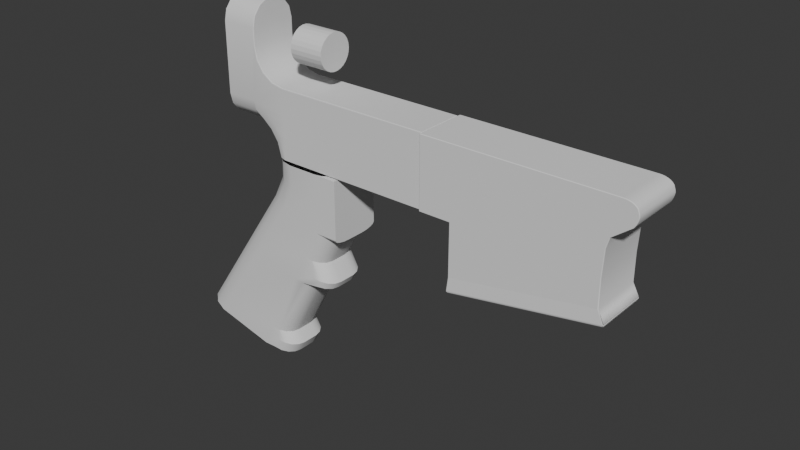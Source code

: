 # Source: M4.blend  (saved by Blender 5.1.30; exported with 4.5.12 LTS)
import bpy
from mathutils import Matrix  # noqa: F401  (used for matrix-valued properties, if any)

bpy.ops.wm.read_factory_settings(use_empty=True)
scene = bpy.context.scene
scene.name = 'Scene'

# ---- collections
col_collection = bpy.data.collections.new('Collection'); scene.collection.children.link(col_collection)

# ---- world
world_world = bpy.data.worlds.new('World'); scene.world = world_world
world_world.use_nodes = True; world_world.node_tree.nodes.clear()
_N = world_world.node_tree.nodes; _L = world_world.node_tree.links
n0 = _N.new('ShaderNodeOutputWorld'); n0.name = 'World Output'; n0.location = (200, 100)
n1 = _N.new('ShaderNodeBackground'); n1.name = 'Background'; n1.location = (-200, 100)
n1.inputs[0].default_value = (0.05088, 0.05088, 0.05088, 1.0)
_L.new(n1.outputs[0], n0.inputs[0])
n0.is_active_output = True
world_world.color = (0.05088, 0.05088, 0.05088)
world_world.sun_shadow_jitter_overblur = 0.0

# ---- meshes
me_cilindro_003 = bpy.data.meshes.new('Cilindro.003')
me_cilindro_003.from_pydata([(0.0, 1.0, -1.0), (0.0, 1.0, 1.0), (0.2393, 0.9709, -1.0), (0.2393, 0.9709, 1.0), (0.4647, 0.8855, -1.0), (0.4647, 0.8855, 1.0), (0.6631, 0.7485, -1.0), (0.6631, 0.7485, 1.0), (0.823, 0.5681, -1.0), (0.823, 0.5681, 1.0), (0.935, 0.3546, -1.0), (0.935, 0.3546, 1.0), (0.9927, 0.1205, -1.0), (0.9927, 0.1205, 1.0), (0.9927, -0.1205, -1.0), (0.9927, -0.1205, 1.0), (0.935, -0.3546, -1.0), (0.935, -0.3546, 1.0), (0.823, -0.5681, -1.0), (0.823, -0.5681, 1.0), (0.6631, -0.7485, -1.0), (0.6631, -0.7485, 1.0), (0.4647, -0.8855, -1.0), (0.4647, -0.8855, 1.0), (0.2393, -0.9709, -1.0), (0.2393, -0.9709, 1.0), (0.0, -1.0, -1.0), (0.0, -1.0, 1.0), (-0.2393, -0.9709, -1.0), (-0.2393, -0.9709, 1.0), (-0.4647, -0.8855, -1.0), (-0.4647, -0.8855, 1.0), (-0.6631, -0.7485, -1.0), (-0.6631, -0.7485, 1.0), (-0.823, -0.5681, -1.0), (-0.823, -0.5681, 1.0), (-0.935, -0.3546, -1.0), (-0.935, -0.3546, 1.0), (-0.9927, -0.1205, -1.0), (-0.9927, -0.1205, 1.0), (-0.9927, 0.1205, -1.0), (-0.9927, 0.1205, 1.0), (-0.935, 0.3546, -1.0), (-0.935, 0.3546, 1.0), (-0.823, 0.5681, -1.0), (-0.823, 0.5681, 1.0), (-0.6631, 0.7485, -1.0), (-0.6631, 0.7485, 1.0), (-0.4647, 0.8855, -1.0), (-0.4647, 0.8855, 1.0), (-0.2393, 0.9709, -1.0), (-0.2393, 0.9709, 1.0)], [], [(0, 1, 3, 2), (2, 3, 5, 4), (4, 5, 7, 6), (6, 7, 9, 8), (8, 9, 11, 10), (10, 11, 13, 12), (12, 13, 15, 14), (14, 15, 17, 16), (16, 17, 19, 18), (18, 19, 21, 20), (20, 21, 23, 22), (22, 23, 25, 24), (24, 25, 27, 26), (26, 27, 29, 28), (28, 29, 31, 30), (30, 31, 33, 32), (32, 33, 35, 34), (34, 35, 37, 36), (36, 37, 39, 38), (38, 39, 41, 40), (40, 41, 43, 42), (42, 43, 45, 44), (44, 45, 47, 46), (46, 47, 49, 48), (3, 1, 51, 49, 47, 45, 43, 41, 39, 37, 35, 33, 31, 29, 27, 25, 23, 21, 19, 17, 15, 13, 11, 9, 7, 5), (48, 49, 51, 50), (50, 51, 1, 0), (0, 2, 4, 6, 8, 10, 12, 14, 16, 18, 20, 22, 24, 26, 28, 30, 32, 34, 36, 38, 40, 42, 44, 46, 48, 50)])
_uv = me_cilindro_003.uv_layers.new(name='MapaUV')
_uv.uv.foreach_set('vector', [1.0, 0.5, 1.0, 1.0, 0.9615, 1.0, 0.9615, 0.5, 0.9615, 0.5, 0.9615, 1.0, 0.9231, 1.0, 0.9231, 0.5, 0.9231, 0.5, 0.9231, 1.0, 0.8846, 1.0, 0.8846, 0.5, 0.8846, 0.5, 0.8846, 1.0, 0.8462, 1.0, 0.8462, 0.5, 0.8462, 0.5, 0.8462, 1.0, 0.8077, 1.0, 0.8077, 0.5, 0.8077, 0.5, 0.8077, 1.0, 0.7692, 1.0, 0.7692, 0.5, 0.7692, 0.5, 0.7692, 1.0, 0.7308, 1.0, 0.7308, 0.5, 0.7308, 0.5, 0.7308, 1.0, 0.6923, 1.0, 0.6923, 0.5, 0.6923, 0.5, 0.6923, 1.0, 0.6538, 1.0, 0.6538, 0.5, 0.6538, 0.5, 0.6538, 1.0, 0.6154, 1.0, 0.6154, 0.5, 0.6154, 0.5, 0.6154, 1.0, 0.5769, 1.0, 0.5769, 0.5, 0.5769, 0.5, 0.5769, 1.0, 0.5385, 1.0, 0.5385, 0.5, 0.5385, 0.5, 0.5385, 1.0, 0.5, 1.0, 0.5, 0.5, 0.5, 0.5, 0.5, 1.0, 0.4615, 1.0, 0.4615, 0.5, 0.4615, 0.5, 0.4615, 1.0, 0.4231, 1.0, 0.4231, 0.5, 0.4231, 0.5, 0.4231, 1.0, 0.3846, 1.0, 0.3846, 0.5, 0.3846, 0.5, 0.3846, 1.0, 0.3462, 1.0, 0.3462, 0.5, 0.3462, 0.5, 0.3462, 1.0, 0.3077, 1.0, 0.3077, 0.5, 0.3077, 0.5, 0.3077, 1.0, 0.2692, 1.0, 0.2692, 0.5, 0.2692, 0.5, 0.2692, 1.0, 0.2308, 1.0, 0.2308, 0.5, 0.2308, 0.5, 0.2308, 1.0, 0.1923, 1.0, 0.1923, 0.5, 0.1923, 0.5, 0.1923, 1.0, 0.1538, 1.0, 0.1538, 0.5, 0.1538, 0.5, 0.1538, 1.0, 0.1154, 1.0, 0.1154, 0.5, 0.1154, 0.5, 0.1154, 1.0, 0.07692, 1.0, 0.07692, 0.5, 0.3074, 0.483, 0.25, 0.49, 0.1926, 0.483, 0.1385, 0.4625, 0.09085, 0.4296, 0.05248, 0.3863, 0.0256, 0.3351, 0.01175, 0.2789, 0.01175, 0.2211, 0.0256, 0.1649, 0.05248, 0.1137, 0.09085, 0.07036, 0.1385, 0.03749, 0.1926, 0.01697, 0.25, 0.01, 0.3074, 0.01697, 0.3615, 0.03749, 0.4091, 0.07036, 0.4475, 0.1137, 0.4744, 0.1649, 0.4883, 0.2211, 0.4883, 0.2789, 0.4744, 0.3351, 0.4475, 0.3863, 0.4091, 0.4296, 0.3615, 0.4625, 0.07692, 0.5, 0.07692, 1.0, 0.03846, 1.0, 0.03846, 0.5, 0.03846, 0.5, 0.03846, 1.0, -3.055e-07, 1.0, -3.055e-07, 0.5, 0.75, 0.49, 0.8074, 0.483, 0.8615, 0.4625, 0.9091, 0.4296, 0.9475, 0.3863, 0.9744, 0.3351, 0.9883, 0.2789, 0.9883, 0.2211, 0.9744, 0.1649, 0.9475, 0.1137, 0.9091, 0.07036, 0.8615, 0.03749, 0.8074, 0.01697, 0.75, 0.01, 0.6926, 0.01697, 0.6385, 0.03749, 0.5909, 0.07036, 0.5525, 0.1137, 0.5256, 0.1649, 0.5117, 0.2211, 0.5117, 0.2789, 0.5256, 0.3351, 0.5525, 0.3863, 0.5909, 0.4296, 0.6385, 0.4625, 0.6926, 0.483])
me_cilindro_003.update()
me_cilindro = bpy.data.meshes.new('Cilindro')
me_cilindro.from_pydata([(0.08008, 0.01516, -0.06814), (0.08008, 0.01516, 0.02097), (0.08008, -0.01516, -0.06814), (0.08008, -0.01516, 0.02097), (0.06692, -0.04248, -0.06814), (0.06692, -0.04248, 0.02097), (0.04321, -0.06139, -0.06814), (0.04321, -0.06139, 0.02097), (0.01365, -0.06814, -0.06814), (0.01365, -0.06814, 0.02097), (-0.1811, -0.06814, -0.06814), (-0.1811, -0.06814, 0.02097), (-0.2107, -0.06139, -0.06814), (-0.2107, -0.06139, 0.02097), (-0.2344, -0.04248, -0.06814), (-0.2344, -0.04248, 0.02097), (-0.2476, -0.01516, -0.06814), (-0.2476, -0.01516, 0.02097), (-0.2476, 0.01516, -0.06814), (-0.2476, 0.01516, 0.02097), (0.09497, 0.01516, 0.04361), (0.09497, -0.01516, 0.04361), (0.08228, -0.04248, 0.04709), (0.05941, -0.06139, 0.04576), (0.0309, -0.06814, 0.0542), (0.1149, 0.01516, 0.06322), (0.1149, -0.01516, 0.06322), (0.1031, -0.04248, 0.06914), (0.08195, -0.06139, 0.07286), (0.05556, -0.06814, 0.08617), (0.137, 0.01516, 0.07347), (0.137, -0.01516, 0.07347), (0.1283, -0.04248, 0.08332), (0.1126, -0.06139, 0.09413), (0.09297, -0.06814, 0.1106), (0.1541, 0.01516, 0.07981), (0.1541, -0.01516, 0.07981), (0.1541, -0.04248, 0.09297), (0.1541, -0.06139, 0.1053), (0.1541, -0.06814, 0.1244), (-0.04396, -0.06814, 0.1269), (-0.05093, -0.06814, 0.09182), (-0.07079, -0.06814, 0.06209), (-0.1005, -0.06814, 0.04223), (-0.1356, -0.06814, 0.03526), (-0.2476, 0.01516, 0.03526), (-0.2476, -0.01516, 0.03526), (-0.1811, -0.06814, 0.03526), (-0.2344, -0.04248, 0.03526), (-0.2107, -0.06139, 0.03526), (0.0309, -0.06814, 0.1269), (0.09297, -0.06814, 0.1269), (0.01365, -0.06814, 0.1269), (0.05556, -0.06814, 0.1269), (0.1541, -0.06814, 0.1269), (0.0309, -0.06814, 0.5759), (0.05556, -0.06814, 0.5759), (-0.04396, -0.06814, 0.5759), (0.09297, -0.06814, 0.5759), (0.01365, -0.06814, 0.5759), (0.1541, -0.06814, 0.5759), (-0.2476, -4.657e-09, -0.06814), (-0.2476, -5.588e-09, 0.02097), (-0.2344, -3.725e-09, -0.06814), (-0.2476, -4.657e-09, 0.03526), (-0.04396, 0.0, 0.1269), (-0.05093, 0.0, 0.09182), (-0.07079, -7.451e-09, 0.06209), (-0.1005, -7.451e-09, 0.04223), (-0.1356, -7.451e-09, 0.03526), (-0.1811, -7.451e-09, 0.03526), (-0.2107, -3.725e-09, 0.03526), (-0.2344, -3.725e-09, 0.03526), (-0.04396, 0.0, 0.5759), (0.0309, 0.0, 0.5759), (0.05556, 0.0, 0.5759), (0.09297, 0.0, 0.5759), (0.01365, 0.0, 0.5759), (0.1541, 0.0, 0.1269), (0.1541, 0.0, 0.5759)], [], [(0, 1, 3, 2), (2, 3, 5, 4), (4, 5, 7, 6), (6, 7, 9, 8), (10, 11, 13, 12), (12, 13, 15, 14), (14, 15, 17, 16), (61, 62, 19, 18), (8, 9, 11, 10), (5, 3, 21, 22), (7, 5, 22, 23), (3, 1, 20, 21), (9, 7, 23, 24), (22, 21, 26, 27), (23, 22, 27, 28), (21, 20, 25, 26), (24, 23, 28, 29), (28, 27, 32, 33), (26, 25, 30, 31), (29, 28, 33, 34), (27, 26, 31, 32), (34, 33, 38, 39), (32, 31, 36, 37), (33, 32, 37, 38), (31, 30, 35, 36), (9, 24, 50, 52), (24, 29, 53, 50), (17, 15, 48, 46), (11, 9, 52, 40, 41, 42, 43, 44, 47), (13, 11, 47, 49), (34, 39, 54, 51), (62, 17, 46, 64), (15, 13, 49, 48), (29, 34, 51, 53), (66, 41, 40, 65), (66, 67, 42, 41), (68, 69, 44, 43), (72, 48, 49, 71), (64, 46, 48, 72), (40, 52, 59, 57), (52, 50, 55, 59), (53, 51, 58, 56), (50, 53, 56, 55), (51, 54, 60, 58), (47, 70, 71, 49), (47, 44, 69, 70), (42, 67, 68, 43), (57, 73, 65, 40), (19, 62, 64, 45), (14, 16, 61, 63), (16, 17, 62, 61), (55, 56, 75, 74), (56, 58, 76, 75), (59, 55, 74, 77), (59, 77, 73, 57), (60, 54, 78, 79), (60, 79, 76, 58), (36, 35, 78, 54, 39, 38, 37)])
me_cilindro.polygons.foreach_set('use_smooth', [True] * 58)
_k = set([(0, 2), (1, 3), (2, 4), (6, 8), (8, 10), (12, 14), (14, 16), (14, 63), (16, 61), (18, 61), (37, 38), (38, 39), (39, 54), (54, 60), (78, 79)])
me_cilindro.attributes.new('sharp_edge', 'BOOLEAN', 'EDGE').data.foreach_set('value', [ (min(e.vertices), max(e.vertices)) in _k for e in me_cilindro.edges])
_uv = me_cilindro.uv_layers.new(name='MapaUV')
_uv.uv.foreach_set('vector', [0.7857, 0.5, 0.7857, 1.0, 0.7143, 1.0, 0.7143, 0.5, 0.7143, 0.5, 0.7143, 1.0, 0.6429, 1.0, 0.6429, 0.5, 0.6429, 0.5, 0.6429, 1.0, 0.5714, 1.0, 0.5714, 0.5, 0.5714, 0.5, 0.5714, 1.0, 0.5, 1.0, 0.5, 0.5, 0.5, 0.5, 0.5, 1.0, 0.4286, 1.0, 0.4286, 0.5, 0.4286, 0.5, 0.4286, 1.0, 0.3571, 1.0, 0.3571, 0.5, 0.3571, 0.5, 0.3571, 1.0, 0.2857, 1.0, 0.2857, 0.5, 0.25, 0.5, 0.25, 1.0, 0.2143, 1.0, 0.2143, 0.5, 0.5, 0.5, 0.5, 1.0, 0.5, 1.0, 0.5, 0.5, 0.6429, 1.0, 0.7143, 1.0, 0.7143, 1.0, 0.6429, 1.0, 0.5714, 1.0, 0.6429, 1.0, 0.6429, 1.0, 0.5714, 1.0, 0.7143, 1.0, 0.7857, 1.0, 0.7857, 1.0, 0.7143, 1.0, 0.5, 1.0, 0.5714, 1.0, 0.5714, 1.0, 0.5, 1.0, 0.6429, 1.0, 0.7143, 1.0, 0.7143, 1.0, 0.6429, 1.0, 0.5714, 1.0, 0.6429, 1.0, 0.6429, 1.0, 0.5714, 1.0, 0.7143, 1.0, 0.7857, 1.0, 0.7857, 1.0, 0.7143, 1.0, 0.5, 1.0, 0.5714, 1.0, 0.5714, 1.0, 0.5, 1.0, 0.5714, 1.0, 0.6429, 1.0, 0.6429, 1.0, 0.5714, 1.0, 0.7143, 1.0, 0.7857, 1.0, 0.7857, 1.0, 0.7143, 1.0, 0.5, 1.0, 0.5714, 1.0, 0.5714, 1.0, 0.5, 1.0, 0.6429, 1.0, 0.7143, 1.0, 0.7143, 1.0, 0.6429, 1.0, 0.5, 1.0, 0.5714, 1.0, 0.5714, 1.0, 0.5, 1.0, 0.6429, 1.0, 0.7143, 1.0, 0.7143, 1.0, 0.6429, 1.0, 0.5714, 1.0, 0.6429, 1.0, 0.6429, 1.0, 0.5714, 1.0, 0.7143, 1.0, 0.7857, 1.0, 0.7857, 1.0, 0.7143, 1.0, 0.5, 1.0, 0.5, 1.0, 0.5, 1.0, 0.5, 1.0, 0.5, 1.0, 0.5, 1.0, 0.5, 1.0, 0.5, 1.0, 0.2857, 1.0, 0.3571, 1.0, 0.3571, 1.0, 0.2857, 1.0, 0.5, 1.0, 0.5, 1.0, 0.5, 1.0, 0.5, 1.0, 0.5, 1.0, 0.5, 1.0, 0.5, 1.0, 0.5, 1.0, 0.5, 1.0, 0.4286, 1.0, 0.5, 1.0, 0.5, 1.0, 0.4286, 1.0, 0.5, 1.0, 0.5, 1.0, 0.5, 1.0, 0.5, 1.0, 0.25, 1.0, 0.2857, 1.0, 0.2857, 1.0, 0.25, 1.0, 0.3571, 1.0, 0.4286, 1.0, 0.4286, 1.0, 0.3571, 1.0, 0.5, 1.0, 0.5, 1.0, 0.5, 1.0, 0.5, 1.0, 0.75, 1.0, 0.5, 1.0, 0.5, 1.0, 0.75, 1.0, 0.75, 1.0, 0.75, 1.0, 0.5, 1.0, 0.5, 1.0, 0.75, 1.0, 0.75, 1.0, 0.5, 1.0, 0.5, 1.0, 0.25, 1.0, 0.3571, 1.0, 0.4286, 1.0, 0.25, 1.0, 0.25, 1.0, 0.2857, 1.0, 0.3571, 1.0, 0.25, 1.0, 0.5, 1.0, 0.5, 1.0, 0.5, 1.0, 0.5, 1.0, 0.5, 1.0, 0.5, 1.0, 0.5, 1.0, 0.5, 1.0, 0.5, 1.0, 0.5, 1.0, 0.5, 1.0, 0.5, 1.0, 0.5, 1.0, 0.5, 1.0, 0.5, 1.0, 0.5, 1.0, 0.5, 1.0, 0.5, 1.0, 0.5, 1.0, 0.5, 1.0, 0.5, 1.0, 0.75, 1.0, 0.25, 1.0, 0.4286, 1.0, 0.5, 1.0, 0.5, 1.0, 0.75, 1.0, 0.75, 1.0, 0.5, 1.0, 0.75, 1.0, 0.75, 1.0, 0.5, 1.0, 0.5, 1.0, 0.75, 1.0, 0.75, 1.0, 0.5, 1.0, 0.2143, 1.0, 0.25, 1.0, 0.25, 1.0, 0.2143, 1.0, 0.3571, 0.5, 0.2857, 0.5, 0.25, 0.5, 0.25, 0.5, 0.2857, 0.5, 0.2857, 1.0, 0.25, 1.0, 0.25, 0.5, 0.5, 1.0, 0.5, 1.0, 0.5, 1.0, 0.5, 1.0, 0.5, 1.0, 0.5, 1.0, 0.5, 1.0, 0.5, 1.0, 0.5, 1.0, 0.5, 1.0, 0.5, 1.0, 0.5, 1.0, 0.5, 1.0, 0.5, 1.0, 0.75, 1.0, 0.5, 1.0, 0.5, 1.0, 0.5, 1.0, 0.5, 1.0, 0.5, 1.0, 0.5, 1.0, 0.5, 1.0, 0.5, 1.0, 0.5, 1.0, 0.7143, 1.0, 0.7857, 1.0, 0.5, 1.0, 0.5, 1.0, 0.5, 1.0, 0.5714, 1.0, 0.6429, 1.0])
me_cilindro.update()
me_cilindro_001 = bpy.data.meshes.new('Cilindro.001')
me_cilindro_001.from_pydata([(2.328, 1.092, 2.197), (2.328, 0.9841, 1.723), (2.328, 0.681, 1.343), (2.328, 0.2431, 1.132), (2.328, -0.2431, 1.132), (2.328, -0.681, 1.343), (2.328, -0.9841, 1.723), (2.328, -1.092, 2.197), (2.723, 1.092, 2.197), (2.723, 0.9841, 1.723), (2.723, 0.6811, 1.343), (2.723, 0.2431, 1.132), (2.723, -0.2431, 1.132), (2.723, -0.681, 1.343), (2.723, -0.9841, 1.723), (2.723, -1.092, 2.197), (3.316, 1.092, 2.186), (3.227, 0.9841, 1.721), (3.156, 0.6811, 1.347), (3.116, 0.2431, 1.14), (3.116, -0.2431, 1.14), (3.156, -0.681, 1.347), (3.227, -0.9841, 1.721), (3.316, -1.092, 2.186), (4.277, 1.092, 1.725), (4.188, 0.9841, 1.259), (4.117, 0.6811, 0.8858), (4.078, 0.2431, 0.6786), (4.078, -0.2431, 0.6786), (4.117, -0.681, 0.8858), (4.188, -0.9841, 1.259), (4.277, -1.092, 1.725), (10.44, 1.092, -2.375), (10.28, 0.9841, -2.822), (10.16, 0.6811, -3.181), (10.09, 0.2431, -3.38), (10.09, -0.2431, -3.38), (10.16, -0.681, -3.181), (10.28, -0.9841, -2.822), (10.44, -1.092, -2.375), (9.202, -0.681, -2.538), (9.319, -0.9841, -2.177), (9.137, 0.2431, -2.738), (9.137, -0.2431, -2.738), (9.319, 0.9841, -2.177), (9.202, 0.6811, -2.538), (9.465, -1.092, -1.727), (9.465, 1.092, -1.727), (2.328, 1.092, 3.465), (2.328, 0.3521, 4.199), (2.328, 1.036, 3.746), (2.328, 0.8755, 3.984), (2.328, 0.6353, 4.143), (2.328, -0.3521, 4.199), (2.328, -1.092, 3.465), (2.328, -0.6353, 4.143), (2.328, -0.8755, 3.984), (2.328, -1.036, 3.746), (2.723, 1.092, 3.465), (6.711, -1.092, 0.1052), (5.522, -1.092, 0.8963), (6.503, 0.6811, -0.7208), (5.338, 0.6811, 0.06401), (6.452, -0.2431, -0.9248), (2.723, -1.092, 3.465), (5.292, -0.2431, -0.1416), (6.596, -0.9841, -0.3532), (5.42, -0.9841, 0.4344), (3.316, 1.092, 3.466), (5.522, 1.092, 0.8963), (6.711, 1.092, 0.1052), (5.42, 0.9841, 0.4344), (6.596, 0.9841, -0.3532), (5.292, 0.2431, -0.1416), (3.316, -1.092, 3.466), (6.452, 0.2431, -0.9248), (5.338, -0.681, 0.06401), (6.503, -0.681, -0.7208), (4.797, 1.092, 3.467), (5.015, 0.3521, 4.199), (4.881, 1.036, 3.747), (4.951, 0.8755, 3.985), (4.999, 0.6353, 4.143), (5.015, -0.3521, 4.199), (4.797, -1.092, 3.467), (4.999, -0.6353, 4.143), (4.951, -0.8755, 3.985), (4.881, -1.036, 3.747), (11.25, 0.3521, 0.9711), (11.07, 1.092, 0.2211), (11.23, 0.6353, 0.914), (11.19, 0.8755, 0.7514), (11.13, 1.036, 0.5081), (11.07, -1.092, 0.2211), (11.25, -0.3521, 0.9711), (11.13, -1.036, 0.5081), (11.19, -0.8755, 0.7514), (11.23, -0.6353, 0.914), (10.08, -1.092, 0.7335), (10.26, -0.3521, 1.481), (10.15, -1.036, 1.02), (10.21, -0.8755, 1.262), (10.25, -0.6353, 1.425), (10.08, 1.092, 0.7335), (10.26, 0.3521, 1.481), (10.15, 1.036, 1.02), (10.21, 0.8755, 1.262), (10.25, 0.6353, 1.425), (2.328, 1.092, 4.442), (2.328, 0.3521, 4.442), (2.328, 1.036, 4.442), (2.328, 0.8755, 4.442), (2.328, 0.6353, 4.442), (2.328, -0.3521, 4.442), (2.328, -1.092, 4.442), (2.328, -0.6353, 4.442), (2.328, -0.8755, 4.442), (2.328, -1.036, 4.442), (2.723, 1.092, 4.442), (2.723, 0.3521, 4.442), (2.723, 1.036, 4.442), (2.723, 0.8755, 4.442), (2.723, 0.6353, 4.442), (2.723, -0.3521, 4.442), (2.723, -1.092, 4.442), (2.723, -0.6353, 4.442), (2.723, -0.8755, 4.442), (2.723, -1.036, 4.442), (3.316, 1.092, 4.442), (3.316, 0.3521, 4.442), (3.316, 1.036, 4.442), (3.316, 0.8755, 4.442), (3.316, 0.6353, 4.442), (3.316, -0.3521, 4.442), (3.316, -1.092, 4.442), (3.316, -0.6353, 4.442), (3.316, -0.8755, 4.442), (3.316, -1.036, 4.442), (4.797, 1.092, 4.442), (5.015, 0.3521, 4.442), (4.881, 1.036, 4.442), (4.951, 0.8755, 4.442), (4.999, 0.6353, 4.442), (5.015, -0.3521, 4.442), (4.797, -1.092, 4.442), (4.999, -0.6353, 4.442), (4.951, -0.8755, 4.442), (4.881, -1.036, 4.442), (7.477, 0.3521, 2.924), (6.275, 0.3521, 3.547), (6.259, 0.6353, 3.491), (7.462, 0.6353, 2.868), (6.213, 0.8755, 3.331), (7.418, 0.8755, 2.707), (6.145, 1.036, 3.092), (7.352, 1.036, 2.467), (6.064, 1.092, 2.811), (7.274, 1.092, 2.184), (6.275, -0.3521, 3.547), (7.477, -0.3521, 2.924), (7.462, -0.6353, 2.868), (6.259, -0.6353, 3.491), (7.418, -0.8755, 2.707), (6.213, -0.8755, 3.331), (7.352, -1.036, 2.467), (6.145, -1.036, 3.092), (7.274, -1.092, 2.184), (6.064, -1.092, 2.811), (7.344, 0.3521, 3.823), (7.055, 0.3521, 3.972), (7.04, 0.6353, 3.916), (7.329, 0.6353, 3.767), (6.995, 0.8755, 3.757), (7.284, 0.8755, 3.607), (6.927, 1.036, 3.517), (7.217, 1.036, 3.367), (6.848, 1.092, 3.235), (7.138, 1.092, 3.085), (7.055, -0.3521, 3.972), (7.344, -0.3521, 3.823), (7.329, -0.6353, 3.767), (7.04, -0.6353, 3.916), (7.284, -0.8755, 3.607), (6.995, -0.8755, 3.757), (7.217, -1.036, 3.367), (6.927, -1.036, 3.517), (7.138, -1.092, 3.085), (6.848, -1.092, 3.235), (11.24, 0.3521, 1.536), (11.06, 1.092, 0.7869), (11.23, 0.6353, 1.479), (11.19, 0.8755, 1.317), (11.13, 1.036, 1.074), (11.06, -1.092, 0.7869), (11.24, -0.3521, 1.536), (11.13, -1.036, 1.074), (11.19, -0.8755, 1.317), (11.23, -0.6353, 1.479), (10.6, -1.092, 1.022), (10.79, -0.3521, 1.77), (10.67, -1.036, 1.308), (10.73, -0.8755, 1.551), (10.77, -0.6353, 1.713), (10.6, 1.092, 1.022), (10.79, 0.3521, 1.77), (10.67, 1.036, 1.308), (10.73, 0.8755, 1.551), (10.77, 0.6353, 1.713)], [], [(0, 1, 9, 8), (5, 6, 14, 13), (3, 4, 12, 11), (1, 2, 10, 9), (6, 7, 15, 14), (4, 5, 13, 12), (2, 3, 11, 10), (12, 13, 21, 20), (10, 11, 19, 18), (8, 9, 17, 16), (13, 14, 22, 21), (11, 12, 20, 19), (9, 10, 18, 17), (14, 15, 23, 22), (16, 17, 25, 24), (21, 22, 30, 29), (19, 20, 28, 27), (17, 18, 26, 25), (22, 23, 31, 30), (20, 21, 29, 28), (18, 19, 27, 26), (40, 41, 38, 37), (42, 43, 36, 35), (44, 45, 34, 33), (41, 46, 39, 38), (43, 40, 37, 36), (45, 42, 35, 34), (47, 44, 33, 32), (35, 36, 37, 34), (33, 38, 37, 36, 35, 34), (33, 38, 39, 32), (70, 72, 44, 47), (61, 75, 42, 45), (63, 77, 40, 43), (66, 59, 46, 41), (72, 61, 45, 44), (75, 63, 43, 42), (77, 66, 41, 40), (24, 69, 156, 78), (59, 60, 167, 166), (46, 59, 166, 98), (57, 56, 116, 117), (52, 51, 111, 112), (48, 58, 118, 108), (80, 81, 141, 140), (58, 68, 128, 118), (85, 86, 146, 145), (50, 48, 108, 110), (79, 83, 143, 139), (64, 54, 114, 124), (53, 49, 109, 113), (81, 82, 142, 141), (56, 55, 115, 116), (83, 85, 145, 143), (49, 52, 112, 109), (84, 74, 134, 144), (54, 57, 117, 114), (87, 84, 144, 147), (51, 50, 110, 111), (68, 78, 138, 128), (82, 79, 139, 142), (78, 80, 140, 138), (105, 103, 203, 205), (97, 96, 196, 197), (90, 88, 188, 190), (93, 98, 198, 193), (149, 79, 82, 150), (150, 82, 81, 152), (152, 81, 80, 154), (154, 80, 78, 156), (159, 99, 102, 160), (160, 102, 101, 162), (162, 101, 100, 164), (164, 100, 98, 166), (89, 92, 192, 189), (101, 102, 202, 201), (95, 93, 193, 195), (99, 104, 204, 199), (86, 87, 147, 146), (0, 8, 58, 48), (15, 7, 54, 64), (74, 64, 124, 134), (8, 16, 68, 58), (23, 15, 64, 74), (55, 53, 113, 115), (16, 24, 78, 68), (31, 23, 74, 84), (149, 158, 83, 79), (70, 47, 103, 157), (60, 31, 84, 167), (47, 32, 89, 103), (106, 105, 205, 206), (32, 39, 93, 95, 96, 97, 94, 88, 90, 91, 92, 89), (39, 46, 98, 93), (119, 109, 112, 122), (122, 112, 111, 121), (121, 111, 110, 120), (120, 110, 108, 118), (113, 123, 125, 115), (115, 125, 126, 116), (116, 126, 127, 117), (117, 127, 124, 114), (129, 119, 122, 132), (132, 122, 121, 131), (131, 121, 120, 130), (130, 120, 118, 128), (123, 133, 135, 125), (125, 135, 136, 126), (126, 136, 137, 127), (127, 137, 134, 124), (139, 129, 132, 142), (142, 132, 131, 141), (141, 131, 130, 140), (140, 130, 128, 138), (133, 143, 145, 135), (135, 145, 146, 136), (136, 146, 147, 137), (137, 147, 144, 134), (119, 123, 113, 109), (129, 133, 123, 119), (139, 143, 133, 129), (69, 70, 157, 156), (104, 99, 159, 148), (155, 153, 173, 175), (87, 165, 167, 84), (165, 163, 183, 185), (86, 163, 165, 87), (154, 156, 176, 174), (85, 161, 163, 86), (164, 166, 186, 184), (83, 158, 161, 85), (157, 155, 175, 177), (105, 155, 157, 103), (166, 167, 187, 186), (106, 153, 155, 105), (149, 150, 170, 169), (107, 151, 153, 106), (167, 165, 185, 187), (104, 148, 151, 107), (159, 160, 180, 179), (29, 30, 67, 76), (76, 67, 66, 77), (27, 28, 65, 73), (73, 65, 63, 75), (25, 26, 62, 71), (71, 62, 61, 72), (30, 31, 60, 67), (67, 60, 59, 66), (28, 29, 76, 65), (65, 76, 77, 63), (26, 27, 73, 62), (62, 73, 75, 61), (24, 25, 71, 69), (69, 71, 72, 70), (168, 179, 178, 169), (185, 184, 186, 187), (183, 182, 184, 185), (181, 180, 182, 183), (178, 179, 180, 181), (175, 174, 176, 177), (173, 172, 174, 175), (171, 170, 172, 173), (168, 169, 170, 171), (162, 164, 184, 182), (152, 154, 174, 172), (163, 161, 181, 183), (153, 151, 171, 173), (160, 162, 182, 180), (156, 157, 177, 176), (148, 159, 179, 168), (150, 152, 172, 170), (161, 158, 178, 181), (158, 149, 169, 178), (151, 148, 168, 171), (199, 194, 197, 202), (202, 197, 196, 201), (201, 196, 195, 200), (200, 195, 193, 198), (188, 204, 207, 190), (190, 207, 206, 191), (191, 206, 205, 192), (192, 205, 203, 189), (199, 204, 188, 194), (103, 89, 189, 203), (104, 107, 207, 204), (100, 101, 201, 200), (102, 99, 199, 202), (88, 94, 194, 188), (91, 90, 190, 191), (96, 95, 195, 196), (107, 106, 206, 207), (94, 97, 197, 194), (92, 91, 191, 192), (98, 100, 200, 198)])
me_cilindro_001.polygons.foreach_set('use_smooth', [True] * 194)
_uv = me_cilindro_001.uv_layers.new(name='MapaUV')
_uv.uv.foreach_set('vector', [0.0, 0.0, 0.0, 0.0, 0.0, 0.0, 0.0, 0.0, 0.0, 0.0, 0.0, 0.0, 0.0, 0.0, 0.0, 0.0, 0.0, 0.0, 0.0, 0.0, 0.0, 0.0, 0.0, 0.0, 0.0, 0.0, 0.0, 0.0, 0.0, 0.0, 0.0, 0.0, 0.0, 0.0, 0.0, 0.0, 0.0, 0.0, 0.0, 0.0, 0.0, 0.0, 0.0, 0.0, 0.0, 0.0, 0.0, 0.0, 0.0, 0.0, 0.0, 0.0, 0.0, 0.0, 0.0, 0.0, 0.0, 0.0, 0.0, 0.0, 0.0, 0.0, 0.0, 0.0, 0.0, 0.0, 0.0, 0.0, 0.0, 0.0, 0.0, 0.0, 0.0, 0.0, 0.0, 0.0, 0.0, 0.0, 0.0, 0.0, 0.0, 0.0, 0.0, 0.0, 0.0, 0.0, 0.0, 0.0, 0.0, 0.0, 0.0, 0.0, 0.0, 0.0, 0.0, 0.0, 0.0, 0.0, 0.0, 0.0, 0.0, 0.0, 0.0, 0.0, 0.0, 0.0, 0.0, 0.0, 0.0, 0.0, 0.0, 0.0, 0.0, 0.0, 0.0, 0.0, 0.0, 0.0, 0.0, 0.0, 0.0, 0.0, 0.0, 0.0, 0.0, 0.0, 0.0, 0.0, 0.0, 0.0, 0.0, 0.0, 0.0, 0.0, 0.0, 0.0, 0.0, 0.0, 0.0, 0.0, 0.0, 0.0, 0.0, 0.0, 0.0, 0.0, 0.0, 0.0, 0.0, 0.0, 0.0, 0.0, 0.0, 0.0, 0.0, 0.0, 0.0, 0.0, 0.0, 0.0, 0.0, 0.0, 0.0, 0.0, 0.0, 0.0, 0.0, 0.0, 0.0, 0.0, 0.0, 0.0, 0.0, 0.0, 0.0, 0.0, 0.0, 0.0, 0.0, 0.0, 0.0, 0.0, 0.0, 0.0, 0.0, 0.0, 0.0, 0.0, 0.0, 0.0, 0.0, 0.0, 0.0, 0.0, 0.0, 0.0, 0.0, 0.0, 0.0, 0.0, 0.0, 0.0, 0.0, 0.0, 0.0, 0.0, 0.0, 0.0, 0.0, 0.0, 0.0, 0.0, 0.0, 0.0, 0.0, 0.0, 0.0, 0.0, 0.0, 0.0, 0.0, 0.0, 0.0, 0.0, 0.0, 0.0, 0.0, 0.0, 0.0, 0.0, 0.0, 0.0, 0.0, 0.0, 0.0, 0.0, 0.0, 0.0, 0.0, 0.0, 0.0, 0.0, 0.0, 0.0, 0.0, 0.0, 0.0, 0.0, 0.0, 0.0, 0.0, 0.0, 0.0, 0.0, 0.0, 0.0, 0.0, 0.0, 0.0, 0.0, 0.0, 0.0, 0.0, 0.0, 0.0, 0.0, 0.0, 0.0, 0.0, 0.0, 0.0, 0.0, 0.0, 0.0, 0.0, 0.0, 0.0, 0.0, 0.0, 0.0, 0.0, 0.0, 0.0, 0.0, 0.0, 0.0, 0.0, 0.0, 0.0, 0.0, 0.0, 0.0, 0.0, 0.0, 0.0, 0.0, 0.0, 0.0, 0.0, 0.0, 0.0, 0.0, 0.0, 0.0, 0.0, 0.0, 0.0, 0.0, 0.0, 0.0, 0.0, 0.0, 0.0, 0.0, 0.0, 0.0, 0.0, 0.0, 0.0, 0.0, 0.0, 0.0, 0.0, 0.0, 0.0, 0.0, 0.0, 0.0, 0.0, 0.0, 0.0, 0.0, 0.0, 0.0, 0.0, 0.0, 0.0, 0.0, 0.0, 0.0, 0.0, 0.0, 0.0, 0.0, 0.0, 0.0, 0.0, 0.0, 0.0, 0.0, 0.0, 0.0, 0.0, 0.0, 0.0, 0.0, 0.0, 0.0, 0.0, 0.0, 0.0, 0.0, 0.0, 0.0, 0.0, 0.0, 0.0, 0.0, 0.0, 0.0, 0.0, 0.0, 0.0, 0.0, 0.0, 0.0, 0.0, 0.0, 0.0, 0.0, 0.0, 0.0, 0.0, 0.0, 0.0, 0.0, 0.0, 0.0, 0.0, 0.0, 0.0, 0.0, 0.0, 0.0, 0.0, 0.0, 0.0, 0.0, 0.0, 0.0, 0.0, 0.0, 0.0, 0.0, 0.0, 0.0, 0.0, 0.0, 0.0, 0.0, 0.0, 0.0, 0.0, 0.0, 0.0, 0.0, 0.0, 0.0, 0.0, 0.0, 0.0, 0.0, 0.0, 0.0, 0.0, 0.0, 0.0, 0.0, 0.0, 0.0, 0.0, 0.0, 0.0, 0.0, 0.0, 0.0, 0.0, 0.0, 0.0, 0.0, 0.0, 0.0, 0.0, 0.0, 0.0, 0.0, 0.0, 0.0, 0.0, 0.0, 0.0, 0.0, 0.0, 0.0, 0.0, 0.0, 0.0, 0.0, 0.0, 0.0, 0.0, 0.0, 0.0, 0.0, 0.0, 0.0, 0.0, 0.0, 0.0, 0.0, 0.0, 0.0, 0.0, 0.0, 0.0, 0.0, 0.0, 0.0, 0.0, 0.0, 0.0, 0.0, 0.0, 0.0, 0.0, 0.0, 0.0, 0.0, 0.0, 0.0, 0.0, 0.0, 0.0, 0.0, 0.0, 0.0, 0.0, 0.0, 0.0, 0.0, 0.0, 0.0, 0.0, 0.0, 0.0, 0.0, 0.0, 0.0, 0.0, 0.0, 0.0, 0.0, 0.0, 0.0, 0.0, 0.0, 0.0, 0.0, 0.0, 0.0, 0.0, 0.0, 0.0, 0.0, 0.0, 0.0, 0.0, 0.0, 0.0, 0.0, 0.0, 0.0, 0.0, 0.0, 0.0, 0.0, 0.0, 0.0, 0.0, 0.0, 0.0, 0.0, 0.0, 0.0, 0.0, 0.0, 0.0, 0.0, 0.0, 0.0, 0.0, 0.0, 0.0, 0.0, 0.0, 0.0, 0.0, 0.0, 0.0, 0.0, 0.0, 0.0, 0.0, 0.0, 0.0, 0.0, 0.0, 0.0, 0.0, 0.0, 0.0, 0.0, 0.0, 0.0, 0.0, 0.0, 0.0, 0.0, 0.0, 0.0, 0.0, 0.0, 0.0, 0.0, 0.0, 0.0, 0.0, 0.0, 0.0, 0.0, 0.0, 0.0, 0.0, 0.0, 0.0, 0.0, 0.0, 0.0, 0.0, 0.0, 0.0, 0.0, 0.0, 0.0, 0.0, 0.0, 0.0, 0.0, 0.0, 0.0, 0.0, 0.0, 0.0, 0.0, 0.0, 0.0, 0.0, 0.0, 0.0, 0.0, 0.0, 0.0, 0.0, 0.0, 0.0, 0.0, 0.0, 0.0, 0.0, 0.0, 0.0, 0.0, 0.0, 0.0, 0.0, 0.0, 0.0, 0.0, 0.0, 0.0, 0.0, 0.0, 0.0, 0.0, 0.0, 0.0, 0.0, 0.0, 0.0, 0.0, 0.0, 0.0, 0.0, 0.0, 0.0, 0.0, 0.0, 0.0, 0.0, 0.0, 0.0, 0.0, 0.0, 0.0, 0.0, 0.0, 0.0, 0.0, 0.0, 0.0, 0.0, 0.0, 0.0, 0.0, 0.0, 0.0, 0.0, 0.0, 0.0, 0.0, 0.0, 0.0, 0.0, 0.0, 0.0, 0.0, 0.0, 0.0, 0.0, 0.0, 0.0, 0.0, 0.0, 0.0, 0.0, 0.0, 0.0, 0.0, 0.0, 0.0, 0.0, 0.0, 0.0, 0.0, 0.0, 0.0, 0.0, 0.0, 0.0, 0.0, 0.0, 0.0, 0.0, 0.0, 0.0, 0.0, 0.0, 0.0, 0.0, 0.0, 0.0, 0.0, 0.0, 0.0, 0.0, 0.0, 0.0, 0.0, 0.0, 0.0, 0.0, 0.0, 0.0, 0.0, 0.0, 0.0, 0.0, 0.0, 0.0, 0.0, 0.0, 0.0, 0.0, 0.0, 0.0, 0.0, 0.0, 0.0, 0.0, 0.0, 0.0, 0.0, 0.0, 0.0, 0.0, 0.0, 0.0, 0.0, 0.0, 0.0, 0.0, 0.0, 0.0, 0.0, 0.0, 0.0, 0.0, 0.0, 0.0, 0.0, 0.0, 0.0, 0.0, 0.0, 0.0, 0.0, 0.0, 0.0, 0.0, 0.0, 0.0, 0.0, 0.0, 0.0, 0.0, 0.0, 0.0, 0.0, 0.0, 0.0, 0.0, 0.0, 0.0, 0.0, 0.0, 0.0, 0.0, 0.0, 0.0, 0.0, 0.0, 0.0, 0.0, 0.0, 0.0, 0.0, 0.0, 0.0, 0.0, 0.0, 0.0, 0.0, 0.0, 0.0, 0.0, 0.0, 0.0, 0.0, 0.0, 0.0, 0.0, 0.0, 0.0, 0.0, 0.0, 0.0, 0.0, 0.0, 0.0, 0.0, 0.0, 0.0, 0.0, 0.0, 0.0, 0.0, 0.0, 0.0, 0.0, 0.0, 0.0, 0.0, 0.0, 0.0, 0.0, 0.0, 0.0, 0.0, 0.0, 0.0, 0.0, 0.0, 0.0, 0.0, 0.0, 0.0, 0.0, 0.0, 0.0, 0.0, 0.0, 0.0, 0.0, 0.0, 0.0, 0.0, 0.0, 0.0, 0.0, 0.0, 0.0, 0.0, 0.0, 0.0, 0.0, 0.0, 0.0, 0.0, 0.0, 0.0, 0.0, 0.0, 0.0, 0.0, 0.0, 0.0, 0.0, 0.0, 0.0, 0.0, 0.0, 0.0, 0.0, 0.0, 0.0, 0.0, 0.0, 0.0, 0.0, 0.0, 0.0, 0.0, 0.0, 0.0, 0.0, 0.0, 0.0, 0.0, 0.0, 0.0, 0.0, 0.0, 0.0, 0.0, 0.0, 0.0, 0.0, 0.0, 0.0, 0.0, 0.0, 0.0, 0.0, 0.0, 0.0, 0.0, 0.0, 0.0, 0.0, 0.0, 0.0, 0.0, 0.0, 0.0, 0.0, 0.0, 0.0, 0.0, 0.0, 0.0, 0.0, 0.0, 0.0, 0.0, 0.0, 0.0, 0.0, 0.0, 0.0, 0.0, 0.0, 0.0, 0.0, 0.0, 0.0, 0.0, 0.0, 0.0, 0.0, 0.0, 0.0, 0.0, 0.0, 0.0, 0.0, 0.0, 0.0, 0.0, 0.0, 0.0, 0.0, 0.0, 0.0, 0.0, 0.0, 0.0, 0.0, 0.0, 0.0, 0.0, 0.0, 0.0, 0.0, 0.0, 0.0, 0.0, 0.0, 0.0, 0.0, 0.0, 0.0, 0.0, 0.0, 0.0, 0.0, 0.0, 0.0, 0.0, 0.0, 0.0, 0.0, 0.0, 0.0, 0.0, 0.0, 0.0, 0.0, 0.0, 0.0, 0.0, 0.0, 0.0, 0.0, 0.0, 0.0, 0.0, 0.0, 0.0, 0.0, 0.0, 0.0, 0.0, 0.0, 0.0, 0.0, 0.0, 0.0, 0.0, 0.0, 0.0, 0.0, 0.0, 0.0, 0.0, 0.0, 0.0, 0.0, 0.0, 0.0, 0.0, 0.0, 0.0, 0.0, 0.0, 0.0, 0.0, 0.0, 0.0, 0.0, 0.0, 0.0, 0.0, 0.0, 0.0, 0.0, 0.0, 0.0, 0.0, 0.0, 0.0, 0.0, 0.0, 0.0, 0.0, 0.0, 0.0, 0.0, 0.0, 0.0, 0.0, 0.0, 0.0, 0.0, 0.0, 0.0, 0.0, 0.0, 0.0, 0.0, 0.0, 0.0, 0.0, 0.0, 0.0, 0.0, 0.0, 0.0, 0.0, 0.0, 0.0, 0.0, 0.0, 0.0, 0.0, 0.0, 0.0, 0.0, 0.0, 0.0, 0.0, 0.0, 0.0, 0.0, 0.0, 0.0, 0.0, 0.0, 0.0, 0.0, 0.0, 0.0, 0.0, 0.0, 0.0, 0.0, 0.0, 0.0, 0.0, 0.0, 0.0, 0.0, 0.0, 0.0, 0.0, 0.0, 0.0, 0.0, 0.0, 0.0, 0.0, 0.0, 0.0, 0.0, 0.0, 0.0, 0.0, 0.0, 0.0, 0.0, 0.0, 0.0, 0.0, 0.0, 0.0, 0.0, 0.0, 0.0, 0.0, 0.0, 0.0, 0.0, 0.0, 0.0, 0.0, 0.0, 0.0, 0.0, 0.0, 0.0, 0.0, 0.0, 0.0, 0.0, 0.0, 0.0, 0.0, 0.0, 0.0, 0.0, 0.0, 0.0, 0.0, 0.0, 0.0, 0.0, 0.0, 0.0, 0.0, 0.0, 0.0, 0.0, 0.0, 0.0, 0.0, 0.0, 0.0, 0.0, 0.0, 0.0, 0.0, 0.0, 0.0, 0.0, 0.0, 0.0, 0.0, 0.0, 0.0, 0.0, 0.0, 0.0, 0.0, 0.0, 0.0, 0.0, 0.0, 0.0, 0.0, 0.0, 0.0, 0.0, 0.0, 0.0, 0.0, 0.0, 0.0, 0.0, 0.0, 0.0, 0.0, 0.0, 0.0, 0.0, 0.0, 0.0, 0.0, 0.0, 0.0, 0.0, 0.0, 0.0, 0.0, 0.0, 0.0, 0.0, 0.0, 0.0, 0.0, 0.0, 0.0, 0.0, 0.0, 0.0, 0.0, 0.0, 0.0, 0.0, 0.0, 0.0, 0.0, 0.0, 0.0, 0.0, 0.0, 0.0, 0.0, 0.0, 0.0, 0.0, 0.0, 0.0, 0.0, 0.0, 0.0, 0.0, 0.0, 0.0, 0.0, 0.0, 0.0, 0.0, 0.0, 0.0, 0.0, 0.0, 0.0, 0.0, 0.0, 0.0, 0.0, 0.0, 0.0, 0.0, 0.0, 0.0, 0.0, 0.0, 0.0, 0.0, 0.0, 0.0, 0.0, 0.0, 0.0, 0.0, 0.0, 0.0, 0.0, 0.0, 0.0, 0.0, 0.0, 0.0, 0.0, 0.0, 0.0, 0.0, 0.0, 0.0, 0.0, 0.0, 0.0, 0.0, 0.0, 0.0, 0.0, 0.0, 0.0, 0.0, 0.0, 0.0, 0.0, 0.0, 0.0, 0.0, 0.0, 0.0, 0.0, 0.0, 0.0, 0.0, 0.0, 0.0, 0.0, 0.0, 0.0, 0.0, 0.0, 0.0, 0.0, 0.0, 0.0, 0.0, 0.0, 0.0, 0.0, 0.0, 0.0, 0.0, 0.0, 0.0, 0.0, 0.0, 0.0, 0.0, 0.0, 0.0, 0.0, 0.0, 0.0, 0.0, 0.0, 0.0, 0.0, 0.0, 0.0, 0.0, 0.0, 0.0, 0.0, 0.0, 0.0, 0.0, 0.0, 0.0, 0.0, 0.0, 0.0, 0.0, 0.0, 0.0, 0.0, 0.0, 0.0, 0.0, 0.0, 0.0, 0.0, 0.0, 0.0, 0.0, 0.0, 0.0, 0.0, 0.0, 0.0, 0.0, 0.0, 0.0, 0.0, 0.0, 0.0, 0.0, 0.0, 0.0, 0.0, 0.0, 0.0, 0.0, 0.0, 0.0, 0.0, 0.0, 0.0, 0.0, 0.0, 0.0, 0.0, 0.0, 0.0, 0.0, 0.0, 0.0, 0.0, 0.0, 0.0, 0.0, 0.0, 0.0, 0.0, 0.0, 0.0, 0.0, 0.0, 0.0, 0.0, 0.0, 0.0, 0.0, 0.0, 0.0, 0.0, 0.0, 0.0, 0.0, 0.0, 0.0, 0.0, 0.0, 0.0, 0.0, 0.0, 0.0, 0.0, 0.0, 0.0, 0.0, 0.0, 0.0, 0.0, 0.0, 0.0, 0.0, 0.0, 0.0, 0.0, 0.0, 0.0, 0.0, 0.0, 0.0, 0.0, 0.0, 0.0, 0.0, 0.0, 0.0, 0.0, 0.0, 0.0, 0.0, 0.0, 0.0, 0.0, 0.0, 0.0, 0.0, 0.0, 0.0, 0.0, 0.0, 0.0, 0.0, 0.0, 0.0, 0.0, 0.0, 0.0, 0.0, 0.0, 0.0, 0.0, 0.0, 0.0, 0.0, 0.0, 0.0, 0.0, 0.0, 0.0, 0.0, 0.0, 0.0, 0.0, 0.0, 0.0, 0.0, 0.0, 0.0, 0.0, 0.0, 0.0, 0.0, 0.0, 0.0, 0.0, 0.0, 0.0, 0.0, 0.0, 0.0, 0.0, 0.0, 0.0, 0.0, 0.0, 0.0, 0.0, 0.0, 0.0, 0.0, 0.0, 0.0, 0.0, 0.0, 0.0, 0.0, 0.0, 0.0, 0.0, 0.0, 0.0, 0.0, 0.0, 0.0, 0.0, 0.0, 0.0, 0.0, 0.0, 0.0, 0.0, 0.0, 0.0, 0.0, 0.0, 0.0, 0.0, 0.0, 0.0, 0.0, 0.0])
me_cilindro_001.update()
me_cilindro_002 = bpy.data.meshes.new('Cilindro.002')
me_cilindro_002.from_pydata([(0.1541, -0.07648, 1.068), (0.0568, -0.07648, 0.5759), (-0.04396, -0.07648, 0.5759), (0.1541, -0.07648, 0.5759), (0.1541, 7.451e-09, 1.068), (0.05424, 4.917e-09, 1.08), (-0.04396, 0.0, 0.5759), (0.1541, 7.451e-09, 0.5759), (-0.04396, -0.07648, 0.6654), (0.1541, -0.07648, 0.6654), (-0.04396, 0.0, 0.6654), (0.1541, 7.451e-09, 0.6654), (0.08131, -0.07648, 1.072), (0.08131, -0.07648, 0.5759), (0.08131, 6.92e-09, 1.072), (0.08131, 4.712e-09, 0.5759), (0.08131, -0.07648, 0.6654), (0.01534, -0.07648, 1.131), (-0.04396, -0.07648, 1.099), (0.008194, -0.07648, 1.135), (0.00115, -0.07648, 1.138), (-0.005687, -0.07648, 1.14), (-0.01222, -0.07648, 1.141), (-0.01834, -0.07648, 1.14), (-0.02398, -0.07648, 1.138), (-0.02905, -0.07648, 1.136), (-0.03346, -0.07648, 1.132), (-0.03717, -0.07648, 1.127), (-0.04011, -0.07648, 1.121), (-0.04224, -0.07648, 1.114), (-0.04353, -0.07648, 1.107), (-0.04396, 0.0, 1.099), (0.01534, 2.743e-09, 1.131), (-0.04353, 2e-11, 1.107), (-0.04224, 7.97e-11, 1.114), (-0.04011, 1.782e-10, 1.121), (-0.03717, 3.142e-10, 1.127), (-0.03346, 4.855e-10, 1.132), (-0.02905, 6.897e-10, 1.136), (-0.02398, 9.239e-10, 1.138), (-0.01834, 1.185e-09, 1.14), (-0.01222, 1.468e-09, 1.141), (-0.005687, 1.77e-09, 1.14), (0.00115, 2.086e-09, 1.138), (0.008194, 2.412e-09, 1.135), (0.05424, -0.07648, 1.08), (0.0568, -0.07648, 0.6654), (0.2299, 1.484e-08, 1.068), (0.2299, -0.07648, 1.068), (0.2994, 1.484e-08, 0.6654), (0.2994, -0.07648, 0.6654), (0.2631, 2.818e-09, 1.084), (0.2724, 0.0, 1.079), (0.2647, 2.268e-09, 1.084), (0.2662, 1.74e-09, 1.085), (0.2677, 1.252e-09, 1.084), (0.2691, 8.253e-10, 1.084), (0.2703, 4.749e-10, 1.083), (0.2712, 2.145e-10, 1.082), (0.2719, 5.416e-11, 1.081), (0.2631, -0.07829, 1.084), (0.2724, -0.07021, 1.079), (0.2647, -0.07821, 1.084), (0.2662, -0.07781, 1.085), (0.2677, -0.0771, 1.084), (0.2691, -0.0761, 1.084), (0.2703, -0.07487, 1.083), (0.2712, -0.07344, 1.082), (0.2719, -0.07186, 1.081), (0.3431, 0.0, 0.6694), (0.3359, 2.818e-09, 0.6619), (0.3432, 5.415e-11, 0.6678), (0.343, 2.145e-10, 0.6663), (0.3424, 4.749e-10, 0.6649), (0.3416, 8.253e-10, 0.6637), (0.3405, 1.252e-09, 0.6628), (0.3391, 1.74e-09, 0.6622), (0.3376, 2.268e-09, 0.6619), (0.3359, -0.07829, 0.6619), (0.3431, -0.07021, 0.6694), (0.3376, -0.07821, 0.6619), (0.3391, -0.07781, 0.6622), (0.3405, -0.0771, 0.6628), (0.3416, -0.0761, 0.6637), (0.3424, -0.07487, 0.6649), (0.343, -0.07344, 0.6663), (0.3432, -0.07186, 0.6678)], [], [(16, 9, 0, 12), (8, 10, 6, 2), (11, 4, 47, 49), (13, 15, 7, 3), (3, 7, 11, 9), (46, 1, 13, 16), (13, 3, 9, 16), (2, 1, 46, 8), (2, 6, 15, 13, 1), (0, 4, 14, 12), (45, 5, 32, 17), (31, 18, 30, 33), (33, 30, 29, 34), (34, 29, 28, 35), (35, 28, 27, 36), (36, 27, 26, 37), (37, 26, 25, 38), (38, 25, 24, 39), (39, 24, 23, 40), (40, 23, 22, 41), (41, 22, 21, 42), (42, 21, 20, 43), (43, 20, 19, 44), (44, 19, 17, 32), (8, 46, 45, 17, 19, 20, 21, 22, 23, 24, 25, 26, 27, 28, 29, 30, 18), (12, 14, 5, 45), (18, 31, 10, 8), (45, 46, 16, 12), (0, 9, 50, 48), (4, 0, 48, 47), (9, 11, 49, 50), (51, 60, 62, 53), (53, 62, 63, 54), (54, 63, 64, 55), (55, 64, 65, 56), (56, 65, 66, 57), (57, 66, 67, 58), (58, 67, 68, 59), (59, 68, 61, 52), (60, 78, 80, 62), (62, 80, 81, 63), (63, 81, 82, 64), (64, 82, 83, 65), (65, 83, 84, 66), (66, 84, 85, 67), (67, 85, 86, 68), (68, 86, 79, 61), (69, 79, 86, 71), (71, 86, 85, 72), (72, 85, 84, 73), (73, 84, 83, 74), (74, 83, 82, 75), (75, 82, 81, 76), (76, 81, 80, 77), (77, 80, 78, 70), (47, 48, 60, 51), (79, 69, 52, 61), (49, 47, 51, 53, 54, 55, 56, 57, 58, 59, 52, 69, 71, 72, 73, 74, 75, 76, 77, 70), (48, 50, 78, 60), (50, 49, 70, 78)])
me_cilindro_002.polygons.foreach_set('use_smooth', [1, 1, 0, 1, 1, 1, 1, 1, 1, 1, 1, 1, 1, 1, 1, 1, 1, 1, 1, 1, 1, 1, 1, 1, 1, 1, 1, 1, 1, 1, 1, 1, 1, 1, 1, 1, 1, 1, 1, 1, 1, 1, 1, 1, 1, 1, 1, 1, 1, 1, 1, 1, 1, 1, 1, 1, 1, 0, 1, 1])
_k = set([(0, 9), (3, 9), (48, 50), (60, 78), (61, 79)])
me_cilindro_002.attributes.new('sharp_edge', 'BOOLEAN', 'EDGE').data.foreach_set('value', [ (min(e.vertices), max(e.vertices)) in _k for e in me_cilindro_002.edges])
_uv = me_cilindro_002.uv_layers.new(name='MapaUV')
_uv.uv.foreach_set('vector', [0.5, 1.0, 0.5, 1.0, 0.5, 1.0, 0.5, 1.0, 0.5, 1.0, 0.75, 1.0, 0.75, 1.0, 0.5, 1.0, 0.0, 0.0, 0.0, 0.0, 0.0, 0.0, 0.0, 0.0, 0.5, 1.0, 0.75, 1.0, 0.75, 1.0, 0.5, 1.0, 0.5, 1.0, 0.75, 1.0, 0.75, 1.0, 0.5, 1.0, 0.5, 1.0, 0.5, 1.0, 0.5, 1.0, 0.5, 1.0, 0.5, 1.0, 0.5, 1.0, 0.5, 1.0, 0.5, 1.0, 0.5, 1.0, 0.5, 1.0, 0.5, 1.0, 0.5, 1.0, 0.5, 1.0, 0.75, 1.0, 0.75, 1.0, 0.5, 1.0, 0.5, 1.0, 0.5, 1.0, 0.75, 1.0, 0.75, 1.0, 0.5, 1.0, 0.5, 1.0, 0.75, 1.0, 0.75, 1.0, 0.5, 1.0, 0.75, 1.0, 0.5, 1.0, 0.5, 1.0, 0.75, 1.0, 0.75, 1.0, 0.5, 1.0, 0.5, 1.0, 0.75, 1.0, 0.75, 1.0, 0.5, 1.0, 0.5, 1.0, 0.75, 1.0, 0.75, 1.0, 0.5, 1.0, 0.5, 1.0, 0.75, 1.0, 0.75, 1.0, 0.5, 1.0, 0.5, 1.0, 0.75, 1.0, 0.75, 1.0, 0.5, 1.0, 0.5, 1.0, 0.75, 1.0, 0.75, 1.0, 0.5, 1.0, 0.5, 1.0, 0.75, 1.0, 0.75, 1.0, 0.5, 1.0, 0.5, 1.0, 0.75, 1.0, 0.75, 1.0, 0.5, 1.0, 0.5, 1.0, 0.75, 1.0, 0.75, 1.0, 0.5, 1.0, 0.5, 1.0, 0.75, 1.0, 0.75, 1.0, 0.5, 1.0, 0.5, 1.0, 0.75, 1.0, 0.75, 1.0, 0.5, 1.0, 0.5, 1.0, 0.75, 1.0, 0.75, 1.0, 0.5, 1.0, 0.5, 1.0, 0.75, 1.0, 0.5, 1.0, 0.5, 1.0, 0.5, 1.0, 0.5, 1.0, 0.5, 1.0, 0.5, 1.0, 0.5, 1.0, 0.5, 1.0, 0.5, 1.0, 0.5, 1.0, 0.5, 1.0, 0.5, 1.0, 0.5, 1.0, 0.5, 1.0, 0.5, 1.0, 0.5, 1.0, 0.5, 1.0, 0.5, 1.0, 0.75, 1.0, 0.75, 1.0, 0.5, 1.0, 0.5, 1.0, 0.75, 1.0, 0.75, 1.0, 0.5, 1.0, 0.5, 1.0, 0.5, 1.0, 0.5, 1.0, 0.5, 1.0, 0.5, 1.0, 0.5, 1.0, 0.5, 1.0, 0.5, 1.0, 0.75, 1.0, 0.5, 1.0, 0.5, 1.0, 0.75, 1.0, 0.5, 1.0, 0.75, 1.0, 0.75, 1.0, 0.5, 1.0, 0.75, 1.0, 0.5, 1.0, 0.5003, 1.0, 0.75, 1.0, 0.75, 1.0, 0.5003, 1.0, 0.501, 1.0, 0.75, 1.0, 0.75, 1.0, 0.501, 1.0, 0.5023, 1.0, 0.75, 1.0, 0.75, 1.0, 0.5023, 1.0, 0.5042, 1.0, 0.75, 1.0, 0.75, 1.0, 0.5042, 1.0, 0.5122, 1.0, 0.75, 1.0, 0.75, 1.0, 0.5122, 1.0, 0.5168, 1.0, 0.75, 1.0, 0.75, 1.0, 0.5168, 1.0, 0.5218, 1.0, 0.75, 1.0, 0.75, 1.0, 0.5218, 1.0, 0.527, 1.0, 0.75, 1.0, 0.5, 1.0, 0.5, 1.0, 0.5003, 1.0, 0.5003, 1.0, 0.5003, 1.0, 0.5003, 1.0, 0.501, 1.0, 0.501, 1.0, 0.501, 1.0, 0.501, 1.0, 0.5023, 1.0, 0.5023, 1.0, 0.5023, 1.0, 0.5023, 1.0, 0.5042, 1.0, 0.5042, 1.0, 0.5042, 1.0, 0.5042, 1.0, 0.5122, 1.0, 0.5122, 1.0, 0.5122, 1.0, 0.5122, 1.0, 0.5168, 1.0, 0.5168, 1.0, 0.5168, 1.0, 0.5168, 1.0, 0.5218, 1.0, 0.5218, 1.0, 0.5218, 1.0, 0.5218, 1.0, 0.527, 1.0, 0.527, 1.0, 0.75, 1.0, 0.527, 1.0, 0.5218, 1.0, 0.75, 1.0, 0.75, 1.0, 0.5218, 1.0, 0.5168, 1.0, 0.75, 1.0, 0.75, 1.0, 0.5168, 1.0, 0.5122, 1.0, 0.75, 1.0, 0.75, 1.0, 0.5122, 1.0, 0.5042, 1.0, 0.75, 1.0, 0.75, 1.0, 0.5042, 1.0, 0.5023, 1.0, 0.75, 1.0, 0.75, 1.0, 0.5023, 1.0, 0.501, 1.0, 0.75, 1.0, 0.75, 1.0, 0.501, 1.0, 0.5003, 1.0, 0.75, 1.0, 0.75, 1.0, 0.5003, 1.0, 0.5, 1.0, 0.75, 1.0, 0.75, 1.0, 0.5, 1.0, 0.5, 1.0, 0.75, 1.0, 0.527, 1.0, 0.75, 1.0, 0.75, 1.0, 0.527, 1.0, 0.0, 0.0, 0.0, 0.0, 0.0, 0.0, 0.0, 0.0, 0.0, 0.0, 0.0, 0.0, 0.0, 0.0, 0.0, 0.0, 0.0, 0.0, 0.0, 0.0, 0.0, 0.0, 0.0, 0.0, 0.0, 0.0, 0.0, 0.0, 0.0, 0.0, 0.0, 0.0, 0.0, 0.0, 0.0, 0.0, 0.0, 0.0, 0.0, 0.0, 0.5, 1.0, 0.5, 1.0, 0.5, 1.0, 0.5, 1.0, 0.5, 1.0, 0.75, 1.0, 0.75, 1.0, 0.5, 1.0])
me_cilindro_002.update()

# ---- objects
ob_cilindro_003 = bpy.data.objects.new('Cilindro.003', me_cilindro_003)
ob_vac_o = bpy.data.objects.new('Vacío', None)
ob_cilindro = bpy.data.objects.new('Cilindro', me_cilindro)
ob_cilindro_001 = bpy.data.objects.new('Cilindro.001', me_cilindro_001)
ob_cilindro_002 = bpy.data.objects.new('Cilindro.002', me_cilindro_002)

# ---- transforms, parenting, visibility, modifiers, constraints
ob_cilindro_003.location = (-0.8513, -3.072e-08, 0.2287)
ob_cilindro_003.rotation_euler = (-0.0, 1.571, 0.0)
ob_cilindro_003.scale = (0.05057, 0.05057, 0.05057)
ob_vac_o.location = (0.0, 0.2607, 0.0)
ob_vac_o.rotation_euler = (1.571, -0.0, -0.0)
ob_vac_o.empty_display_type = 'IMAGE'
ob_vac_o.empty_display_size = 5.0
ob_vac_o.hide_select = True
ob_cilindro.location = (-1.049, -1.09e-08, 0.08113)
ob_cilindro.rotation_euler = (0.0, 1.571, 0.0)
_m = ob_cilindro.modifiers.new('Simetrizar', 'MIRROR')
_m.use_axis = (False, True, False)
_m.use_clip = True
_m = ob_cilindro.modifiers.new('Biselar', 'BEVEL')
_m.width = 0.002
_m.width_pct = 0.002
_m.segments = 3
_m.use_clamp_overlap = False
_m.harden_normals = True
ob_cilindro_001.location = (-1.049, -1.09e-08, 0.08113)
ob_cilindro_001.rotation_euler = (0.0, 1.571, 0.0)
ob_cilindro_001.scale = (0.06814, 0.06814, 0.06814)
_m = ob_cilindro_001.modifiers.new('Biselar', 'BEVEL')
_m.width = 0.002
_m.width_pct = 0.002
_m.segments = 3
_m.use_clamp_overlap = False
_m.harden_normals = True
ob_cilindro_002.location = (-1.049, -1.09e-08, 0.08113)
ob_cilindro_002.rotation_euler = (0.0, 1.571, 0.0)
_m = ob_cilindro_002.modifiers.new('Simetrizar', 'MIRROR')
_m.use_axis = (False, True, False)
_m.use_clip = True
_m = ob_cilindro_002.modifiers.new('Biselar', 'BEVEL')
_m.width = 0.002
_m.width_pct = 0.002
_m.segments = 3
_m.use_clamp_overlap = False
_m.harden_normals = True

# ---- collection membership
scene.collection.objects.link(ob_cilindro_003)
col_collection.objects.link(ob_vac_o)
col_collection.objects.link(ob_cilindro)
col_collection.objects.link(ob_cilindro_001)
col_collection.objects.link(ob_cilindro_002)

# ---- scene / render settings (as saved in the file)
scene.frame_start = 1; scene.frame_end = 250; scene.frame_set(1)
scene.render.engine = 'BLENDER_EEVEE_NEXT'
scene.render.bake_bias = 0.0
scene.render.bake_samples = 0
scene.cycles.sampling_pattern = 'TABULATED_SOBOL'
scene.eevee.use_volume_custom_range = False
bpy.context.view_layer.update()

# ---- added for rendering (the .blend has no active camera and no usable light): camera, sun
cam_auto = bpy.data.cameras.new('AutoCamera')
cam_auto.lens = 50.0
cam_auto.sensor_width = 36.0
cam_auto.clip_end = 1000.0
ob_auto_camera = bpy.data.objects.new('AutoCamera', cam_auto)
scene.collection.objects.link(ob_auto_camera)
ob_auto_camera.location = (0.990465, -1.90118, 1.0892)
ob_auto_camera.rotation_euler = (1.09748, -7.21219e-08, 0.694738)
scene.camera = ob_auto_camera
light_auto_sun = bpy.data.lights.new('AutoSun', 'SUN')
light_auto_sun.energy = 3.0
light_auto_sun.angle = 0.0523599
ob_auto_sun = bpy.data.objects.new('AutoSun', light_auto_sun)
scene.collection.objects.link(ob_auto_sun)
ob_auto_sun.rotation_euler = (0.872665, 0.174533, 0.523599)
bpy.context.view_layer.update()
